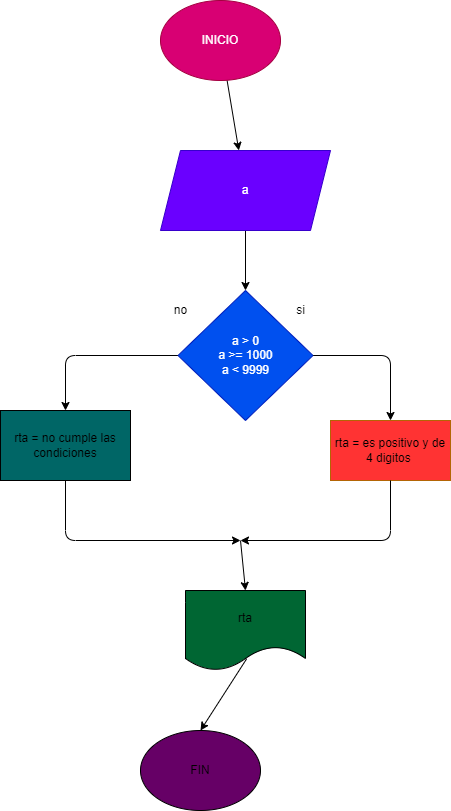

The diagram above was exported from draw.io. Its source (the exported page's mxGraphModel, read from the mxfile embedded in the PNG):
<mxGraphModel dx="549" dy="457" grid="1" gridSize="10" guides="1" tooltips="1" connect="1" arrows="1" fold="1" page="1" pageScale="1" pageWidth="1200" pageHeight="1920" math="0" shadow="0">
  <root>
    <mxCell id="0" />
    <mxCell id="1" parent="0" />
    <mxCell id="4" value="" style="edgeStyle=none;html=1;" edge="1" parent="1" source="2" target="3">
      <mxGeometry relative="1" as="geometry" />
    </mxCell>
    <mxCell id="2" value="INICIO" style="ellipse;whiteSpace=wrap;html=1;fillColor=#d80073;fontColor=#ffffff;strokeColor=#A50040;" vertex="1" parent="1">
      <mxGeometry x="540" y="60" width="120" height="80" as="geometry" />
    </mxCell>
    <mxCell id="6" value="" style="edgeStyle=none;html=1;" edge="1" parent="1" source="3" target="5">
      <mxGeometry relative="1" as="geometry" />
    </mxCell>
    <mxCell id="3" value="a" style="shape=parallelogram;perimeter=parallelogramPerimeter;whiteSpace=wrap;html=1;fixedSize=1;fillColor=#6a00ff;fontColor=#ffffff;strokeColor=#3700CC;" vertex="1" parent="1">
      <mxGeometry x="540" y="210" width="170" height="80" as="geometry" />
    </mxCell>
    <mxCell id="10" value="" style="edgeStyle=none;html=1;" edge="1" parent="1" source="5" target="9">
      <mxGeometry relative="1" as="geometry">
        <Array as="points">
          <mxPoint x="770" y="415" />
        </Array>
      </mxGeometry>
    </mxCell>
    <mxCell id="12" value="" style="edgeStyle=none;html=1;" edge="1" parent="1" source="5" target="11">
      <mxGeometry relative="1" as="geometry">
        <Array as="points">
          <mxPoint x="445" y="415" />
        </Array>
      </mxGeometry>
    </mxCell>
    <mxCell id="5" value="a &amp;gt; 0&lt;br&gt;a &amp;gt;= 1000&lt;br&gt;a &amp;lt; 9999" style="rhombus;whiteSpace=wrap;html=1;fillColor=#0050ef;fontColor=#ffffff;strokeColor=#001DBC;" vertex="1" parent="1">
      <mxGeometry x="557.5" y="350" width="135" height="130" as="geometry" />
    </mxCell>
    <mxCell id="7" value="si" style="text;html=1;align=center;verticalAlign=middle;resizable=0;points=[];autosize=1;strokeColor=none;fillColor=none;" vertex="1" parent="1">
      <mxGeometry x="665" y="355" width="30" height="30" as="geometry" />
    </mxCell>
    <mxCell id="8" value="no" style="text;html=1;align=center;verticalAlign=middle;resizable=0;points=[];autosize=1;strokeColor=none;fillColor=none;" vertex="1" parent="1">
      <mxGeometry x="540" y="355" width="40" height="30" as="geometry" />
    </mxCell>
    <mxCell id="9" value="rta = es positivo y de 4 digitos&amp;nbsp;" style="whiteSpace=wrap;html=1;fillColor=#FF3333;strokeColor=#b46504;" vertex="1" parent="1">
      <mxGeometry x="710" y="480" width="120" height="60" as="geometry" />
    </mxCell>
    <mxCell id="11" value="rta = no cumple las condiciones" style="whiteSpace=wrap;html=1;fillColor=#006666;" vertex="1" parent="1">
      <mxGeometry x="380" y="470" width="130" height="70" as="geometry" />
    </mxCell>
    <mxCell id="13" value="" style="endArrow=classic;html=1;exitX=0.5;exitY=1;exitDx=0;exitDy=0;" edge="1" parent="1" source="11">
      <mxGeometry width="50" height="50" relative="1" as="geometry">
        <mxPoint x="610" y="480" as="sourcePoint" />
        <mxPoint x="620" y="600" as="targetPoint" />
        <Array as="points">
          <mxPoint x="445" y="600" />
        </Array>
      </mxGeometry>
    </mxCell>
    <mxCell id="14" value="" style="endArrow=classic;html=1;exitX=0.5;exitY=1;exitDx=0;exitDy=0;" edge="1" parent="1" source="9">
      <mxGeometry width="50" height="50" relative="1" as="geometry">
        <mxPoint x="540" y="480" as="sourcePoint" />
        <mxPoint x="620" y="600" as="targetPoint" />
        <Array as="points">
          <mxPoint x="770" y="600" />
        </Array>
      </mxGeometry>
    </mxCell>
    <mxCell id="15" value="" style="endArrow=classic;html=1;entryX=0.5;entryY=0;entryDx=0;entryDy=0;" edge="1" parent="1" target="16">
      <mxGeometry width="50" height="50" relative="1" as="geometry">
        <mxPoint x="620" y="600" as="sourcePoint" />
        <mxPoint x="620" y="650" as="targetPoint" />
      </mxGeometry>
    </mxCell>
    <mxCell id="16" value="rta" style="shape=document;whiteSpace=wrap;html=1;boundedLbl=1;fillColor=#006633;" vertex="1" parent="1">
      <mxGeometry x="565" y="650" width="120" height="80" as="geometry" />
    </mxCell>
    <mxCell id="17" value="FIN" style="ellipse;whiteSpace=wrap;html=1;fillColor=#660066;" vertex="1" parent="1">
      <mxGeometry x="520" y="790" width="120" height="80" as="geometry" />
    </mxCell>
    <mxCell id="18" value="" style="endArrow=classic;html=1;exitX=0.51;exitY=0.853;exitDx=0;exitDy=0;exitPerimeter=0;entryX=0.5;entryY=0;entryDx=0;entryDy=0;" edge="1" parent="1" source="16" target="17">
      <mxGeometry width="50" height="50" relative="1" as="geometry">
        <mxPoint x="540" y="710" as="sourcePoint" />
        <mxPoint x="590" y="660" as="targetPoint" />
      </mxGeometry>
    </mxCell>
  </root>
</mxGraphModel>